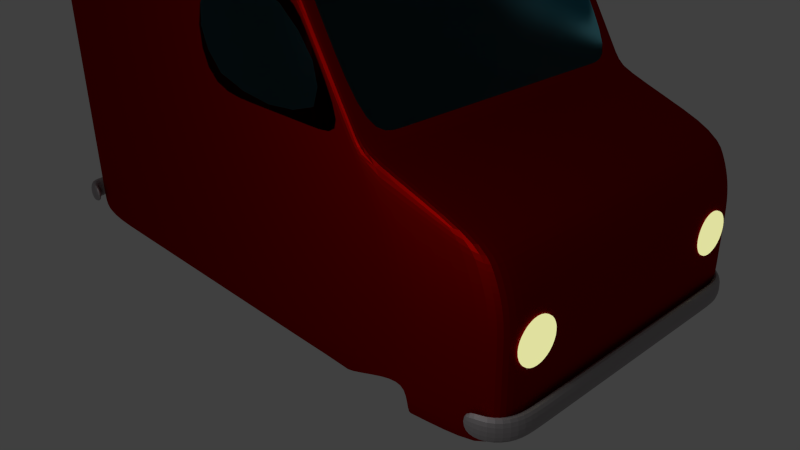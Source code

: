# Source: van.blend  (saved by Blender 2.74.0; exported with 4.5.12 LTS)
import bpy
from mathutils import Matrix  # noqa: F401  (used for matrix-valued properties, if any)

bpy.ops.wm.read_factory_settings(use_empty=True)
scene = bpy.context.scene
scene.name = 'Scene'

# ---- collections
col_collection_1 = bpy.data.collections.new('Collection 1'); scene.collection.children.link(col_collection_1)

# ---- materials (node trees are filled in below, after node groups)
mat_glass = bpy.data.materials.new('Glass')
mat_glass.alpha_threshold = 0.0
mat_glass.diffuse_color = (0.2486, 0.3064, 0.3343, 1.0)
mat_glass.roughness = 0.5
mat_glass.line_color = (0.0, 0.0, 0.0, 1.0)
mat_lights = bpy.data.materials.new('Lights')
mat_lights.alpha_threshold = 0.0
mat_lights.diffuse_color = (0.3331, 0.3343, 0.3128, 1.0)
mat_lights.roughness = 0.5
mat_lights.line_color = (0.0, 0.0, 0.0, 1.0)
mat_grey = bpy.data.materials.new('Grey')
mat_grey.alpha_threshold = 0.0
mat_grey.diffuse_color = (0.1376, 0.1291, 0.1328, 1.0)
mat_grey.roughness = 0.5
mat_grey.line_color = (0.0, 0.0, 0.0, 1.0)
mat_red = bpy.data.materials.new('Red')
mat_red.alpha_threshold = 0.0
mat_red.diffuse_color = (0.3343, 0.001133, 0.0, 1.0)
mat_red.roughness = 0.5
mat_red.line_color = (0.0, 0.0, 0.0, 1.0)

# ---- material node trees
mat_glass.use_nodes = True; mat_glass.node_tree.nodes.clear()
_N = mat_glass.node_tree.nodes; _L = mat_glass.node_tree.links
n0 = _N.new('ShaderNodeOutputMaterial'); n0.name = 'Material Output'; n0.location = (300, 300)
n1 = _N.new('ShaderNodeBsdfGlass'); n1.name = 'Glass BSDF'; n1.location = (100, 300)
n1.distribution = 'BECKMANN'
n1.inputs[0].default_value = (0.2394, 0.8342, 1.0, 1.0)
n1.inputs[1].default_value = 0.5932
n1.inputs[2].default_value = 1.45
_L.new(n1.outputs[0], n0.inputs[0])
n0.is_active_output = True
mat_lights.use_nodes = True; mat_lights.node_tree.nodes.clear()
_N = mat_lights.node_tree.nodes; _L = mat_lights.node_tree.links
n0 = _N.new('ShaderNodeOutputMaterial'); n0.name = 'Material Output'; n0.location = (300, 300)
n1 = _N.new('ShaderNodeEmission'); n1.name = 'Emission'; n1.location = (110, 300)
n1.inputs[0].default_value = (0.7484, 0.7478, 0.3453, 1.0)
_L.new(n1.outputs[0], n0.inputs[0])
n0.is_active_output = True
mat_grey.use_nodes = True; mat_grey.node_tree.nodes.clear()
_N = mat_grey.node_tree.nodes; _L = mat_grey.node_tree.links
n0 = _N.new('ShaderNodeOutputMaterial'); n0.name = 'Material Output'; n0.location = (300, 300)
n1 = _N.new('ShaderNodeBsdfAnisotropic'); n1.name = 'Glossy BSDF'; n1.location = (100, 300)
n1.distribution = 'GGX'
n1.inputs[0].default_value = (0.5277, 0.4932, 0.5083, 1.0)
n1.inputs[1].default_value = 0.6872
_L.new(n1.outputs[0], n0.inputs[0])
n0.is_active_output = True
mat_red.use_nodes = True; mat_red.node_tree.nodes.clear()
_N = mat_red.node_tree.nodes; _L = mat_red.node_tree.links
n0 = _N.new('ShaderNodeOutputMaterial'); n0.name = 'Material Output'; n0.location = (300, 300)
n1 = _N.new('ShaderNodeBsdfAnisotropic'); n1.name = 'Glossy BSDF'; n1.location = (100, 300)
n1.distribution = 'GGX'
n1.inputs[0].default_value = (0.3343, 0.001133, 0.0, 1.0)
n1.inputs[1].default_value = 0.5932
_L.new(n1.outputs[0], n0.inputs[0])
n0.is_active_output = True

# ---- world
world_world = bpy.data.worlds.new('World'); scene.world = world_world
world_world.color = (0.05088, 0.05088, 0.05088)
world_world.use_sun_shadow = False
world_world.sun_shadow_jitter_overblur = 0.0
world_world.cycles.sampling_method = 'MANUAL'
world_world.cycles.sample_map_resolution = 256

# ---- cameras
cam_camera = bpy.data.cameras.new('Camera')
cam_camera.clip_end = 100.0
cam_camera.lens = 35.0
cam_camera.sensor_width = 32.0
cam_camera.sensor_height = 18.0
cam_camera.ortho_scale = 7.314
cam_camera.dof.focus_distance = 0.0

# ---- lights
light_lamp = bpy.data.lights.new('Lamp', 'AREA')
light_lamp.transmission_factor = 0.0
light_lamp.cutoff_distance = 30.0
light_lamp.energy = 78.54
light_lamp.shadow_buffer_clip_start = 1.001
light_lamp.shadow_soft_size = 1.0
light_lamp.shadow_maximum_resolution = 0.006
light_lamp.use_absolute_resolution = True
light_lamp.shape = 'RECTANGLE'
light_lamp.size = 1.0
light_lamp.size_y = 0.1
light_lamp.cycles.use_multiple_importance_sampling = False

# ---- meshes
me_cube_004 = bpy.data.meshes.new('Cube.004')
me_cube_004.from_pydata([(1.222, -1.968, 3.873), (-0.368, -1.968, 3.876), (1.988, -1.968, 2.618), (-0.368, -1.968, 2.617)], [], [(1, 3, 2, 0)])
me_cube_004.materials.append(mat_glass)
me_cube_004.use_remesh_preserve_volume = False
me_cube_004.use_remesh_preserve_attributes = False
me_cube_004.use_mirror_vertex_groups = False
me_cube_004.update()
me_cube_003 = bpy.data.meshes.new('Cube.003')
me_cube_003.from_pydata([(2.068, -0.8799, 2.626), (2.068, -1.619, 2.626), (2.068, -0.6337, 2.626), (1.32, -1.126, 3.867), (2.068, -1.372, 2.626), (1.32, 0.0, 3.867), (2.068, -0.3874, 2.626), (1.32, -0.8799, 3.867), (1.32, -1.619, 3.867), (1.32, -0.6337, 3.867), (2.068, -1.126, 2.626), (1.32, -1.372, 3.867), (2.068, 0.0, 2.626), (1.32, -0.3874, 3.867), (1.32, -0.2452, 3.867), (2.068, -0.2452, 2.626), (1.32, -1.249, 3.867), (2.068, -1.249, 2.626), (1.32, -0.5105, 3.867), (2.068, -0.5105, 2.626), (1.32, -1.496, 3.867), (2.068, -1.496, 2.626), (1.32, -0.7568, 3.867), (2.068, -0.7568, 2.626), (1.32, -1.742, 3.867), (2.068, -1.742, 2.626), (1.685, -1.823, 3.261), (1.32, -1.003, 3.867), (2.068, -1.003, 2.626), (2.068, -0.9415, 2.626), (2.068, -1.065, 2.626), (1.32, -1.065, 3.867), (2.068, -1.68, 2.626), (2.068, -1.823, 2.626), (1.32, -1.823, 3.867), (2.068, -0.6952, 2.626), (2.068, -0.8183, 2.626), (1.32, -0.8183, 3.867), (2.068, -1.434, 2.626), (2.068, -1.557, 2.626), (1.32, -1.557, 3.867), (2.068, -0.449, 2.626), (2.068, -0.5721, 2.626), (1.32, -0.5721, 3.867), (2.068, -1.188, 2.626), (2.068, -1.311, 2.626), (1.32, -1.311, 3.867), (2.068, -0.1741, 2.626), (2.068, -0.3163, 2.626), (1.32, -0.3163, 3.867), (1.32, -0.1741, 3.867), (1.32, -1.188, 3.867), (1.32, -0.449, 3.867), (1.32, -1.434, 3.867), (1.32, -0.6952, 3.867), (1.32, -1.68, 3.867), (1.32, -0.9415, 3.867)], [], [(28, 29, 0, 36, 23, 35, 2, 42, 19, 41, 6, 48, 15, 47, 12, 5, 50, 14, 49, 13, 52, 18, 43, 9, 54, 22, 37, 7, 56, 27, 31, 3, 51, 16, 46, 11, 53, 20, 40, 8, 55, 24, 34, 26, 33, 25, 32, 1, 39, 21, 38, 4, 45, 17, 44, 10, 30)])
me_cube_003.materials.append(mat_glass)
me_cube_003.use_remesh_preserve_volume = False
me_cube_003.use_remesh_preserve_attributes = False
me_cube_003.use_mirror_vertex_groups = False
me_cube_003.update()
me_cube_002 = bpy.data.meshes.new('Cube.002')
me_cube_002.from_pydata([(3.734, -1.186, -0.2584), (3.734, -1.19, -0.21), (3.734, -1.205, -0.1634), (3.734, -1.228, -0.1205), (3.734, -1.258, -0.08284), (3.734, -1.296, -0.05196), (3.734, -1.339, -0.02901), (3.734, -1.386, -0.01488), (3.734, -1.434, -0.01011), (3.734, -1.482, -0.01488), (3.734, -1.529, -0.02901), (3.734, -1.572, -0.05196), (3.734, -1.61, -0.08284), (3.734, -1.64, -0.1205), (3.734, -1.663, -0.1634), (3.734, -1.677, -0.21), (3.734, -1.682, -0.2584), (3.734, -1.677, -0.3069), (3.734, -1.663, -0.3534), (3.734, -1.64, -0.3964), (3.734, -1.61, -0.434), (3.734, -1.572, -0.4649), (3.734, -1.529, -0.4878), (3.734, -1.482, -0.5019), (3.734, -1.434, -0.5067), (3.734, -1.386, -0.5019), (3.734, -1.339, -0.4878), (3.734, -1.296, -0.4649), (3.734, -1.258, -0.434), (3.734, -1.228, -0.3964), (3.734, -1.205, -0.3534), (3.734, -1.19, -0.3069), (3.8, -1.186, -0.2584), (3.8, -1.19, -0.21), (3.8, -1.205, -0.1634), (3.8, -1.228, -0.1205), (3.8, -1.258, -0.08284), (3.8, -1.296, -0.05196), (3.8, -1.339, -0.02901), (3.8, -1.386, -0.01488), (3.8, -1.434, -0.01011), (3.8, -1.482, -0.01488), (3.8, -1.529, -0.02901), (3.8, -1.572, -0.05196), (3.8, -1.61, -0.08284), (3.8, -1.64, -0.1205), (3.8, -1.663, -0.1634), (3.8, -1.677, -0.21), (3.8, -1.682, -0.2584), (3.8, -1.677, -0.3069), (3.8, -1.663, -0.3534), (3.8, -1.64, -0.3964), (3.8, -1.61, -0.434), (3.8, -1.572, -0.4649), (3.8, -1.529, -0.4878), (3.8, -1.482, -0.5019), (3.8, -1.434, -0.5067), (3.8, -1.386, -0.5019), (3.8, -1.339, -0.4878), (3.8, -1.296, -0.4649), (3.8, -1.258, -0.434), (3.8, -1.228, -0.3964), (3.8, -1.205, -0.3534), (3.8, -1.19, -0.3069)], [], [(31, 63, 62, 30), (20, 52, 51, 19), (9, 41, 40, 8), (29, 61, 60, 28), (18, 50, 49, 17), (7, 39, 38, 6), (27, 59, 58, 26), (5, 37, 36, 4), (16, 48, 47, 15), (25, 57, 56, 24), (3, 35, 34, 2), (14, 46, 45, 13), (23, 55, 54, 22), (1, 33, 32, 0), (12, 44, 43, 11), (0, 32, 63, 31), (21, 53, 52, 20), (10, 42, 41, 9), (30, 62, 61, 29), (19, 51, 50, 18), (8, 40, 39, 7), (28, 60, 59, 27), (17, 49, 48, 16), (6, 38, 37, 5), (26, 58, 57, 25), (4, 36, 35, 3), (15, 47, 46, 14), (24, 56, 55, 23), (2, 34, 33, 1), (13, 45, 44, 12), (22, 54, 53, 21), (11, 43, 42, 10), (33, 34, 35, 36, 37, 38, 39, 40, 41, 42, 43, 44, 45, 46, 47, 48, 49, 50, 51, 52, 53, 54, 55, 56, 57, 58, 59, 60, 61, 62, 63, 32)])
me_cube_002.materials.append(mat_lights)
me_cube_002.use_remesh_preserve_volume = False
me_cube_002.use_remesh_preserve_attributes = False
me_cube_002.use_mirror_vertex_groups = False
me_cube_002.update()
me_cube_001 = bpy.data.meshes.new('Cube.001')
me_cube_001.from_pydata([(3.578, -1.886, -0.5735), (3.578, -1.886, -0.8593), (3.73, 0.0, -0.5735), (3.73, 0.0, -0.8593), (3.73, -0.3177, -0.5735), (3.73, -0.3177, -0.8593), (3.73, -0.5927, -0.5735), (3.73, -0.5927, -0.8593), (3.73, -0.8677, -0.5735), (3.73, -0.8677, -0.8593), (3.73, -1.143, -0.5735), (3.73, -1.143, -0.8593), (3.73, -1.418, -0.5735), (3.73, -1.418, -0.8593), (3.73, -1.693, -0.5735), (3.73, -1.693, -0.8593), (3.357, -1.903, -0.5735), (3.357, -1.903, -0.8593), (3.649, -1.956, -0.5735), (3.649, -1.956, -0.8593), (3.849, 0.0, -0.5735), (3.849, 0.0, -0.8593), (3.849, -0.3177, -0.5735), (3.849, -0.3177, -0.8593), (3.849, -0.5927, -0.5735), (3.849, -0.5927, -0.8593), (3.849, -0.8677, -0.5735), (3.849, -0.8677, -0.8593), (3.849, -1.143, -0.5735), (3.849, -1.143, -0.8593), (3.849, -1.418, -0.5735), (3.849, -1.418, -0.8593), (3.84, -1.725, -0.5735), (3.84, -1.725, -0.8593), (3.353, -1.994, -0.5735), (3.353, -1.994, -0.8593), (-3.605, -1.968, -0.5735), (-3.605, -1.968, -0.8593), (-3.607, 0.0, -0.5735), (-3.607, 0.0, -0.8593), (-3.607, -0.3177, -0.5735), (-3.607, -0.3177, -0.8593), (-3.607, -0.5927, -0.5735), (-3.607, -0.5927, -0.8593), (-3.607, -0.8677, -0.5735), (-3.607, -0.8677, -0.8593), (-3.607, -1.143, -0.5735), (-3.607, -1.143, -0.8593), (-3.607, -1.418, -0.5735), (-3.607, -1.418, -0.8593), (-3.607, -1.693, -0.5735), (-3.607, -1.693, -0.8593), (-3.384, -1.971, -0.5735), (-3.384, -1.971, -0.8593), (-3.717, -2.064, -0.5735), (-3.717, -2.064, -0.8593), (-3.725, 0.0, -0.5735), (-3.725, 0.0, -0.8593), (-3.725, -0.3177, -0.5735), (-3.725, -0.3177, -0.8593), (-3.725, -0.5927, -0.5735), (-3.725, -0.5927, -0.8593), (-3.725, -0.8677, -0.5735), (-3.725, -0.8677, -0.8593), (-3.725, -1.143, -0.5735), (-3.725, -1.143, -0.8593), (-3.725, -1.418, -0.5735), (-3.725, -1.418, -0.8593), (-3.717, -1.725, -0.5735), (-3.717, -1.725, -0.8593), (-3.381, -2.063, -0.5735), (-3.381, -2.063, -0.8593)], [], [(2, 3, 5, 4), (4, 5, 7, 6), (6, 7, 9, 8), (8, 9, 11, 10), (10, 11, 13, 12), (12, 13, 15, 14), (14, 15, 1, 0), (0, 1, 17, 16), (20, 22, 23, 21), (22, 24, 25, 23), (24, 26, 27, 25), (26, 28, 29, 27), (28, 30, 31, 29), (30, 32, 33, 31), (32, 18, 19, 33), (18, 34, 35, 19), (13, 11, 29, 31), (11, 9, 27, 29), (17, 1, 19, 35), (9, 7, 25, 27), (7, 5, 23, 25), (16, 17, 35, 34), (5, 3, 21, 23), (14, 0, 18, 32), (12, 14, 32, 30), (10, 12, 30, 28), (8, 10, 28, 26), (0, 16, 34, 18), (6, 8, 26, 24), (4, 6, 24, 22), (1, 15, 33, 19), (2, 4, 22, 20), (15, 13, 31, 33), (38, 40, 41, 39), (40, 42, 43, 41), (42, 44, 45, 43), (44, 46, 47, 45), (46, 48, 49, 47), (48, 50, 51, 49), (50, 36, 37, 51), (36, 52, 53, 37), (56, 57, 59, 58), (58, 59, 61, 60), (60, 61, 63, 62), (62, 63, 65, 64), (64, 65, 67, 66), (66, 67, 69, 68), (68, 69, 55, 54), (54, 55, 71, 70), (49, 67, 65, 47), (47, 65, 63, 45), (53, 71, 55, 37), (45, 63, 61, 43), (43, 61, 59, 41), (52, 70, 71, 53), (41, 59, 57, 39), (50, 68, 54, 36), (48, 66, 68, 50), (46, 64, 66, 48), (44, 62, 64, 46), (36, 54, 70, 52), (42, 60, 62, 44), (40, 58, 60, 42), (37, 55, 69, 51), (38, 56, 58, 40), (51, 69, 67, 49)])
me_cube_001.materials.append(mat_grey)
me_cube_001.use_remesh_preserve_volume = False
me_cube_001.use_remesh_preserve_attributes = False
me_cube_001.use_mirror_vertex_groups = False
me_cube_001.update()
me_cube = bpy.data.meshes.new('Cube')
me_cube.from_pydata([(3.447, 0.0, 2.121), (3.638, 0.0, 0.08977), (3.353, -1.882, 2.121), (3.5, -1.882, 0.08116), (-3.61, 0.0, 3.551), (-3.61, 0.0, 0.0209), (-3.61, -1.968, 3.877), (-3.61, -1.968, 0.0209), (3.451, -1.882, 1.88), (3.536, -1.882, 1.655), (3.578, -1.882, 1.419), (3.578, -1.882, 1.069), (3.578, -1.882, 0.7198), (3.578, -1.882, 0.3704), (-2.562, -1.968, 0.0209), (-1.513, -1.968, 0.0209), (-0.4643, -1.968, 0.0209), (0.5844, -1.968, 0.0209), (1.633, -1.968, 0.0209), (2.682, -1.968, 0.0209), (2.128, -1.958, 2.529), (1.222, -1.968, 3.873), (-0.368, -1.968, 3.876), (-0.4643, -1.968, 3.877), (-1.513, -1.968, 3.877), (-2.562, -1.968, 3.877), (3.638, -1.829, 0.08977), (3.638, -1.418, 0.08977), (3.638, -1.143, 0.08977), (3.638, -0.8677, 0.08977), (3.638, -0.5927, 0.08977), (3.638, -0.3177, 0.08977), (2.682, 0.0, 0.0209), (1.633, 0.0, 0.0209), (0.5844, 0.0, 0.0209), (-0.4643, 0.0, 0.0209), (-1.513, 0.0, 0.0209), (-2.562, 0.0, 0.0209), (-3.61, -0.3177, 0.0209), (-3.61, -0.5927, 0.0209), (-3.61, -0.8677, 0.0209), (-3.61, -1.143, 0.0209), (-3.61, -1.418, 0.0209), (-3.61, -1.693, 0.0209), (-3.61, 0.0, 2.82), (-3.61, 0.0, 2.258), (-3.61, 0.0, 1.619), (-3.61, 0.0, 1.142), (-3.61, 0.0, 0.7198), (-3.61, 0.0, 0.3704), (2.126, 0.0, 2.529), (3.604, 0.0, 1.88), (3.688, 0.0, 1.655), (3.73, 0.0, 1.419), (3.73, 0.0, 1.069), (3.73, 0.0, 0.7198), (3.73, 0.0, 0.3704), (-3.61, -1.693, 3.551), (-3.61, -1.418, 3.551), (-3.61, -1.143, 3.551), (-3.61, -0.8677, 3.551), (-3.61, -0.5927, 3.551), (-3.61, -0.3177, 3.551), (3.447, -0.3177, 2.121), (3.447, -0.5927, 2.121), (3.447, -0.8677, 2.121), (3.447, -1.143, 2.121), (3.447, -1.418, 2.121), (3.447, -1.829, 2.121), (-3.61, -1.968, 0.3704), (-3.61, -1.968, 0.7198), (-3.61, -1.968, 1.142), (-3.61, -1.968, 1.619), (-3.61, -1.968, 2.258), (-3.61, -1.968, 2.82), (-3.61, -1.693, 2.82), (-3.61, -1.693, 2.258), (-3.61, -1.693, 1.619), (-3.61, -1.693, 1.142), (-3.61, -1.693, 0.7198), (-3.61, -1.693, 0.3704), (-3.61, -1.418, 2.82), (-3.61, -1.418, 2.258), (-3.61, -1.418, 1.619), (-3.61, -1.418, 1.142), (-3.61, -1.418, 0.7198), (-3.61, -1.418, 0.3704), (-3.61, -1.143, 2.82), (-3.61, -1.143, 2.258), (-3.61, -1.143, 1.619), (-3.61, -1.143, 1.142), (-3.61, -1.143, 0.7198), (-3.61, -1.143, 0.3704), (-3.61, -0.8677, 2.82), (-3.61, -0.8677, 2.258), (-3.61, -0.8677, 1.619), (-3.61, -0.8677, 1.142), (-3.61, -0.8677, 0.7198), (-3.61, -0.8677, 0.3704), (-3.61, -0.5927, 2.82), (-3.61, -0.5927, 2.258), (-3.61, -0.5927, 1.619), (-3.61, -0.5927, 1.142), (-3.61, -0.5927, 0.7198), (-3.61, -0.5927, 0.3704), (-3.61, -0.3177, 2.82), (-3.61, -0.3177, 2.258), (-3.61, -0.3177, 1.619), (-3.61, -0.3177, 1.142), (-3.61, -0.3177, 0.7198), (-3.61, -0.3177, 0.3704), (3.604, -0.3177, 1.88), (3.688, -0.3177, 1.655), (3.73, -0.3177, 1.419), (3.73, -0.3177, 1.069), (3.73, -0.3177, 0.7198), (3.73, -0.3177, 0.3704), (3.604, -0.5927, 1.88), (3.688, -0.5927, 1.655), (3.73, -0.5927, 1.419), (3.73, -0.5927, 1.069), (3.73, -0.5927, 0.7198), (3.73, -0.5927, 0.3704), (3.604, -0.8677, 1.88), (3.688, -0.8677, 1.655), (3.73, -0.8677, 1.419), (3.73, -0.8677, 1.069), (3.73, -0.8677, 0.7198), (3.73, -0.8677, 0.3704), (3.604, -1.143, 1.88), (3.688, -1.143, 1.655), (3.73, -1.143, 1.419), (3.73, -1.143, 1.069), (3.73, -1.143, 0.7198), (3.73, -1.143, 0.3704), (3.604, -1.418, 1.88), (3.688, -1.418, 1.655), (3.73, -1.418, 1.419), (3.73, -1.418, 1.069), (3.73, -1.418, 0.7198), (3.73, -1.418, 0.3704), (3.604, -1.829, 1.88), (3.688, -1.829, 1.655), (3.73, -1.829, 1.419), (3.73, -1.829, 1.069), (3.73, -1.829, 0.7198), (3.73, -1.829, 0.3704), (2.28, -1.968, 2.23), (2.516, -1.968, 1.933), (2.682, -1.968, 1.419), (2.682, -1.968, 1.069), (2.682, -1.968, 0.7198), (2.682, -1.968, 0.3704), (1.988, -1.968, 2.618), (1.586, -1.968, 2.256), (1.601, -1.968, 1.619), (1.627, -1.968, 1.142), (1.633, -1.968, 0.7198), (1.633, -1.968, 0.3704), (-0.368, -1.968, 2.617), (0.5844, -1.968, 2.258), (0.5844, -1.968, 1.619), (0.5844, -1.968, 1.142), (0.5844, -1.968, 0.7198), (0.5844, -1.968, 0.3704), (-0.4643, -1.968, 2.82), (-0.4643, -1.968, 2.258), (-0.4643, -1.968, 1.619), (-0.4643, -1.968, 1.142), (-0.4643, -1.968, 0.7198), (-0.4643, -1.968, 0.3704), (-1.513, -1.968, 2.82), (-1.513, -1.968, 2.258), (-1.513, -1.968, 1.619), (-1.513, -1.968, 1.142), (-1.513, -1.968, 0.7198), (-1.513, -1.968, 0.3704), (-2.562, -1.968, 2.82), (-2.562, -1.968, 2.258), (-2.562, -1.968, 1.619), (-2.562, -1.968, 1.142), (-2.562, -1.968, 0.7198), (-2.562, -1.968, 0.3704), (-2.562, -1.693, 0.0209), (-1.513, -1.693, 0.0209), (-0.4643, -1.693, 0.0209), (0.5844, -1.693, 0.0209), (1.633, -1.693, 0.0209), (2.682, -1.829, 0.0209), (-2.562, -1.418, 0.0209), (-1.513, -1.418, 0.0209), (-0.4643, -1.418, 0.0209), (0.5844, -1.418, 0.0209), (1.633, -1.418, 0.0209), (2.682, -1.418, 0.0209), (-2.562, -1.143, 0.0209), (-1.513, -1.143, 0.0209), (-0.4643, -1.143, 0.0209), (0.5844, -1.143, 0.0209), (1.633, -1.143, 0.0209), (2.682, -1.143, 0.0209), (-2.562, -0.8677, 0.0209), (-1.513, -0.8677, 0.0209), (-0.4643, -0.8677, 0.0209), (0.5844, -0.8677, 0.0209), (1.633, -0.8677, 0.0209), (2.682, -0.8677, 0.0209), (-2.562, -0.5927, 0.0209), (-1.513, -0.5927, 0.0209), (-0.4643, -0.5927, 0.0209), (0.5844, -0.5927, 0.0209), (1.633, -0.5927, 0.0209), (2.682, -0.5927, 0.0209), (-2.562, -0.3177, 0.0209), (-1.513, -0.3177, 0.0209), (-0.4643, -0.3177, 0.0209), (0.5844, -0.3177, 0.0209), (1.633, -0.3177, 0.0209), (2.682, -0.3177, 0.0209), (2.126, -1.824, 2.529), (2.126, -1.418, 2.529), (2.126, -1.143, 2.529), (2.126, -0.8677, 2.529), (2.126, -0.5927, 2.529), (2.126, -0.3177, 2.529), (-3.61, 0.0, 4.01), (-3.61, -1.968, 4.01), (1.242, -1.968, 3.997), (0.7922, -1.968, 3.997), (0.5844, -1.968, 4.01), (-0.4643, -1.968, 4.01), (-1.513, -1.968, 4.01), (-2.562, -1.968, 4.01), (-2.562, 0.0, 4.01), (-1.513, 0.0, 4.01), (-0.4643, 0.0, 4.01), (0.5844, 0.0, 4.01), (0.7922, 0.0, 3.997), (1.242, 0.0, 3.997), (-3.61, -1.693, 4.01), (-3.61, -1.418, 4.01), (-3.61, -1.143, 4.01), (-3.61, -0.8677, 4.01), (-3.61, -0.5927, 4.01), (-3.61, -0.3177, 4.01), (1.242, -1.693, 3.997), (0.7922, -1.693, 3.997), (0.5844, -1.693, 4.01), (-0.4643, -1.693, 4.01), (-1.513, -1.693, 4.01), (-2.562, -1.693, 4.01), (1.242, -1.418, 3.997), (0.7922, -1.418, 3.997), (0.5844, -1.418, 4.01), (-0.4643, -1.418, 4.01), (-1.513, -1.418, 4.01), (-2.562, -1.418, 4.01), (1.242, -1.143, 3.997), (0.7922, -1.143, 3.997), (0.5844, -1.143, 4.01), (-0.4643, -1.143, 4.01), (-1.513, -1.143, 4.01), (-2.562, -1.143, 4.01), (1.242, -0.8677, 3.997), (0.7922, -0.8677, 3.997), (0.5844, -0.8677, 4.01), (-0.4643, -0.8677, 4.01), (-1.513, -0.8677, 4.01), (-2.562, -0.8677, 4.01), (1.242, -0.5927, 3.997), (0.7922, -0.5927, 3.997), (0.5844, -0.5927, 4.01), (-0.4643, -0.5927, 4.01), (-1.513, -0.5927, 4.01), (-2.562, -0.5927, 4.01), (1.242, -0.3177, 3.997), (0.7922, -0.3177, 3.997), (0.5844, -0.3177, 4.01), (-0.4643, -0.3177, 4.01), (-1.513, -0.3177, 4.01), (-2.562, -0.3177, 4.01), (1.506, -1.968, 3.558), (1.242, -1.83, 3.997), (1.242, -1.555, 3.997), (1.242, -1.28, 3.997), (1.242, -1.005, 3.997), (1.242, -0.7302, 3.997), (1.242, -0.4552, 3.997), (1.242, -0.1588, 3.997), (2.041, -1.968, 2.528), (2.079, -1.968, 2.625), (2.068, -0.8799, 2.626), (2.068, -1.823, 2.626), (2.068, -0.6337, 2.626), (1.32, -1.126, 3.867), (2.068, -1.416, 2.626), (1.32, 0.0, 3.867), (2.068, -0.3874, 2.626), (1.242, -1.899, 3.997), (1.242, -1.624, 3.997), (1.242, -1.349, 3.997), (1.242, -1.074, 3.997), (1.242, -0.7989, 3.997), (1.242, -0.5239, 3.997), (1.242, -0.2382, 3.997), (1.321, -1.968, 3.866), (1.32, -0.8799, 3.867), (1.32, -1.619, 3.867), (1.32, -0.6337, 3.867), (2.068, -1.126, 2.626), (1.32, -1.372, 3.867), (2.068, 0.0, 2.626), (1.32, -0.3874, 3.867), (1.242, -1.761, 3.997), (1.242, -1.486, 3.997), (1.242, -1.211, 3.997), (1.242, -0.9364, 3.997), (1.242, -0.6614, 3.997), (1.242, -0.3864, 3.997), (1.242, -0.07942, 3.997), (1.32, -0.2452, 3.867), (1.32, -1.249, 3.867), (1.32, -0.5105, 3.867), (1.32, -1.496, 3.867), (1.32, -0.7568, 3.867), (1.32, -1.742, 3.867), (1.507, -1.823, 3.557), (1.32, -1.003, 3.867), (1.32, -1.065, 3.867), (1.32, -1.823, 3.867), (1.32, -0.8183, 3.867), (1.32, -1.557, 3.867), (1.32, -0.5721, 3.867), (1.32, -1.311, 3.867), (1.32, -0.3163, 3.867), (1.32, -0.1741, 3.867), (1.32, -1.188, 3.867), (1.32, -0.449, 3.867), (1.32, -1.434, 3.867), (1.32, -0.6952, 3.867), (1.32, -1.68, 3.867), (1.32, -0.9415, 3.867), (1.414, -1.968, 3.559), (1.481, -1.968, 2.618), (1.534, -1.968, 2.528), (0.5226, -1.968, 2.618), (0.5754, -1.968, 2.528), (2.119, -1.968, 2.248), (-0.3682, -1.968, 2.528), (2.235, -1.968, 1.952), (2.364, -1.968, 1.424), (2.389, -1.968, 1.088), (2.402, -1.968, 0.7147), (2.402, -1.968, 0.3603)], [], [(218, 32, 1, 31), (182, 69, 7, 14), (146, 13, 3, 26), (110, 49, 5, 38), (69, 80, 43, 7), (80, 86, 42, 43), (86, 92, 41, 42), (92, 98, 40, 41), (98, 104, 39, 40), (104, 110, 38, 39), (6, 57, 75, 74), (74, 75, 76, 73), (73, 76, 77, 72), (72, 77, 78, 71), (71, 78, 79, 70), (70, 79, 80, 69), (57, 58, 81, 75), (75, 81, 82, 76), (76, 82, 83, 77), (77, 83, 84, 78), (78, 84, 85, 79), (79, 85, 86, 80), (58, 59, 87, 81), (81, 87, 88, 82), (82, 88, 89, 83), (83, 89, 90, 84), (84, 90, 91, 85), (85, 91, 92, 86), (59, 60, 93, 87), (87, 93, 94, 88), (88, 94, 95, 89), (89, 95, 96, 90), (90, 96, 97, 91), (91, 97, 98, 92), (60, 61, 99, 93), (93, 99, 100, 94), (94, 100, 101, 95), (95, 101, 102, 96), (96, 102, 103, 97), (97, 103, 104, 98), (61, 62, 105, 99), (99, 105, 106, 100), (100, 106, 107, 101), (101, 107, 108, 102), (102, 108, 109, 103), (103, 109, 110, 104), (62, 4, 44, 105), (105, 44, 45, 106), (106, 45, 46, 107), (107, 46, 47, 108), (108, 47, 48, 109), (109, 48, 49, 110), (56, 116, 31, 1), (116, 122, 30, 31), (122, 128, 29, 30), (128, 134, 28, 29), (134, 140, 27, 28), (140, 146, 26, 27), (0, 63, 111, 51), (51, 111, 112, 52), (52, 112, 113, 53), (53, 113, 114, 54), (54, 114, 115, 55), (55, 115, 116, 56), (63, 64, 117, 111), (111, 117, 118, 112), (112, 118, 119, 113), (113, 119, 120, 114), (114, 120, 121, 115), (115, 121, 122, 116), (64, 65, 123, 117), (117, 123, 124, 118), (118, 124, 125, 119), (119, 125, 126, 120), (120, 126, 127, 121), (121, 127, 128, 122), (65, 66, 129, 123), (123, 129, 130, 124), (124, 130, 131, 125), (125, 131, 132, 126), (126, 132, 133, 127), (127, 133, 134, 128), (66, 67, 135, 129), (129, 135, 136, 130), (130, 136, 137, 131), (131, 137, 138, 132), (132, 138, 139, 133), (133, 139, 140, 134), (67, 68, 141, 135), (135, 141, 142, 136), (136, 142, 143, 137), (137, 143, 144, 138), (138, 144, 145, 139), (139, 145, 146, 140), (68, 2, 8, 141), (141, 8, 9, 142), (142, 9, 10, 143), (143, 10, 11, 144), (144, 11, 12, 145), (145, 12, 13, 146), (351, 352, 151, 150), (13, 12, 151, 152), (155, 349, 347, 154), (164, 170, 16, 17), (170, 176, 15, 16), (176, 182, 14, 15), (2, 20, 147, 8), (8, 147, 148, 9), (150, 149, 350, 351), (9, 148, 149, 10), (148, 147, 347, 349), (350, 349, 155, 156), (12, 11, 150, 151), (11, 10, 149, 150), (350, 149, 148, 349), (351, 350, 156, 157), (18, 158, 164, 17), (157, 163, 164, 158), (156, 162, 163, 157), (155, 161, 162, 156), (22, 23, 165, 159), (160, 166, 167, 161), (161, 167, 168, 162), (162, 168, 169, 163), (163, 169, 170, 164), (23, 24, 171, 165), (165, 171, 172, 166), (166, 172, 173, 167), (167, 173, 174, 168), (168, 174, 175, 169), (169, 175, 176, 170), (24, 25, 177, 171), (171, 177, 178, 172), (172, 178, 179, 173), (173, 179, 180, 174), (174, 180, 181, 175), (175, 181, 182, 176), (25, 6, 74, 177), (177, 74, 73, 178), (178, 73, 72, 179), (179, 72, 71, 180), (180, 71, 70, 181), (181, 70, 69, 182), (19, 188, 26, 3), (188, 194, 27, 26), (194, 200, 28, 27), (200, 206, 29, 28), (206, 212, 30, 29), (212, 218, 31, 30), (7, 43, 183, 14), (14, 183, 184, 15), (15, 184, 185, 16), (16, 185, 186, 17), (17, 186, 187, 18), (13, 152, 19, 3), (43, 42, 189, 183), (183, 189, 190, 184), (184, 190, 191, 185), (185, 191, 192, 186), (186, 192, 193, 187), (152, 151, 352, 353), (42, 41, 195, 189), (189, 195, 196, 190), (190, 196, 197, 191), (191, 197, 198, 192), (192, 198, 199, 193), (193, 199, 200, 194), (41, 40, 201, 195), (195, 201, 202, 196), (196, 202, 203, 197), (197, 203, 204, 198), (198, 204, 205, 199), (199, 205, 206, 200), (40, 39, 207, 201), (201, 207, 208, 202), (202, 208, 209, 203), (203, 209, 210, 204), (204, 210, 211, 205), (205, 211, 212, 206), (39, 38, 213, 207), (207, 213, 214, 208), (208, 214, 215, 209), (209, 215, 216, 210), (210, 216, 217, 211), (211, 217, 218, 212), (38, 5, 37, 213), (213, 37, 36, 214), (214, 36, 35, 215), (215, 35, 34, 216), (216, 34, 33, 217), (217, 33, 32, 218), (2, 68, 219, 20), (68, 67, 220, 219), (58, 57, 239, 240), (67, 66, 221, 220), (60, 59, 241, 242), (341, 306, 263, 316), (66, 65, 222, 221), (23, 22, 229, 230), (62, 61, 243, 244), (25, 24, 231, 232), (340, 307, 245, 313), (4, 62, 244, 225), (65, 64, 223, 222), (339, 308, 269, 317), (57, 6, 226, 239), (59, 58, 240, 241), (64, 63, 224, 223), (6, 25, 232, 226), (338, 310, 251, 314), (22, 21, 228, 229), (61, 60, 242, 243), (63, 0, 50, 224), (337, 312, 275, 318), (24, 23, 230, 231), (336, 294, 257, 315), (335, 296, 238, 319), (280, 233, 225, 244), (232, 250, 239, 226), (250, 256, 240, 239), (256, 262, 241, 240), (262, 268, 242, 241), (268, 274, 243, 242), (274, 280, 244, 243), (227, 298, 282, 313, 245, 246, 228), (228, 246, 247, 229), (229, 247, 248, 230), (230, 248, 249, 231), (231, 249, 250, 232), (245, 299, 283, 314, 251, 252, 246), (246, 252, 253, 247), (247, 253, 254, 248), (248, 254, 255, 249), (249, 255, 256, 250), (251, 300, 284, 315, 257, 258, 252), (252, 258, 259, 253), (253, 259, 260, 254), (254, 260, 261, 255), (255, 261, 262, 256), (257, 301, 285, 316, 263, 264, 258), (258, 264, 265, 259), (259, 265, 266, 260), (260, 266, 267, 261), (261, 267, 268, 262), (263, 302, 286, 317, 269, 270, 264), (264, 270, 271, 265), (265, 271, 272, 266), (266, 272, 273, 267), (267, 273, 274, 268), (269, 303, 287, 318, 275, 276, 270), (270, 276, 277, 271), (271, 277, 278, 272), (272, 278, 279, 273), (273, 279, 280, 274), (275, 304, 288, 319, 238, 237, 276), (276, 237, 236, 277), (277, 236, 235, 278), (278, 235, 234, 279), (279, 234, 233, 280), (334, 320, 288, 304), (333, 321, 284, 300), (332, 322, 287, 303), (331, 323, 283, 299), (330, 324, 286, 302), (329, 325, 282, 298), (328, 327, 285, 301), (221, 222, 291, 309), (294, 328, 301, 257), (20, 219, 292, 290), (305, 329, 298, 227), (281, 326, 329, 305), (222, 223, 293, 291), (306, 330, 302, 263), (307, 331, 299, 245), (223, 224, 297, 293), (308, 332, 303, 269), (220, 221, 309, 295), (310, 333, 300, 251), (224, 50, 311, 297), (219, 220, 295, 292), (312, 334, 304, 275), (320, 335, 319, 288), (321, 336, 315, 284), (322, 337, 318, 287), (323, 338, 314, 283), (324, 339, 317, 286), (325, 340, 313, 282), (327, 341, 316, 285), (21, 305, 227, 228), (281, 305, 21, 342), (153, 290, 281, 342), (290, 292, 326, 281), (153, 289, 20, 290), (289, 153, 343, 344), (344, 343, 345, 346), (154, 344, 346, 160), (346, 345, 159, 348), (347, 289, 344, 154), (147, 20, 289, 347), (161, 155, 154, 160), (160, 346, 348, 166), (166, 348, 159, 165), (351, 157, 158, 352), (18, 353, 352, 158)])
me_cube.materials.append(mat_red)
me_cube.use_remesh_preserve_volume = False
me_cube.use_remesh_preserve_attributes = False
me_cube.use_mirror_vertex_groups = False
me_cube.update()

# ---- objects
ob_window = bpy.data.objects.new('Window', me_cube_004)
ob_windshield = bpy.data.objects.new('Windshield', me_cube_003)
ob_headlights = bpy.data.objects.new('Headlights', me_cube_002)
ob_frontbumper = bpy.data.objects.new('FrontBumper', me_cube_001)
ob_cube = bpy.data.objects.new('Cube', me_cube)
ob_lamp = bpy.data.objects.new('Lamp', light_lamp)
ob_camera = bpy.data.objects.new('Camera', cam_camera)

# ---- transforms, parenting, visibility, modifiers, constraints
ob_window.location = (0.0, 0.0, 0.0)
ob_window.lock_rotations_4d = False
ob_window.empty_display_type = 'ARROWS'
ob_window.lineart.crease_threshold = 0.0
_m = ob_window.modifiers.new('Mirror', 'MIRROR')
_m.use_axis = (False, True, False)
_m.use_clip = True
_m = ob_window.modifiers.new('Subsurf', 'SUBSURF')
_m.uv_smooth = 'PRESERVE_CORNERS'
_m.quality = 2
_m.levels = 0
_m.show_only_control_edges = False
ob_windshield.location = (0.0, 0.0, 0.0)
ob_windshield.lock_rotations_4d = False
ob_windshield.empty_display_type = 'ARROWS'
ob_windshield.lineart.crease_threshold = 0.0
_m = ob_windshield.modifiers.new('Mirror', 'MIRROR')
_m.use_axis = (False, True, False)
_m.use_clip = True
ob_headlights.location = (-0.05678, 0.0, 1.402)
ob_headlights.lock_rotations_4d = False
ob_headlights.empty_display_type = 'ARROWS'
ob_headlights.lineart.crease_threshold = 0.0
_m = ob_headlights.modifiers.new('Mirror', 'MIRROR')
_m.use_axis = (False, True, False)
_m = ob_headlights.modifiers.new('Triangulate', 'TRIANGULATE')
ob_frontbumper.location = (0.0, 0.0, 1.096)
ob_frontbumper.lock_rotations_4d = False
ob_frontbumper.empty_display_type = 'ARROWS'
ob_frontbumper.lineart.crease_threshold = 0.0
_m = ob_frontbumper.modifiers.new('Mirror', 'MIRROR')
_m.use_axis = (False, True, False)
_m.use_clip = True
_m = ob_frontbumper.modifiers.new('Subsurf', 'SUBSURF')
_m.uv_smooth = 'PRESERVE_CORNERS'
_m.quality = 2
_m.levels = 2
_m.show_only_control_edges = False
ob_cube.location = (0.0, 0.0, 0.0)
ob_cube.lock_rotations_4d = False
ob_cube.empty_display_type = 'ARROWS'
ob_cube.lineart.crease_threshold = 0.0
_m = ob_cube.modifiers.new('Mirror', 'MIRROR')
_m.use_axis = (False, True, False)
_m.use_clip = True
_m = ob_cube.modifiers.new('Subsurf', 'SUBSURF')
_m.uv_smooth = 'PRESERVE_CORNERS'
_m.quality = 2
_m.levels = 0
_m.show_only_control_edges = False
ob_lamp.location = (3.034, -6.25, 4.421)
ob_lamp.rotation_euler = (-1.007, 0.1431, 3.317)
ob_lamp.lock_rotations_4d = False
ob_lamp.empty_display_type = 'ARROWS'
ob_lamp.color = (0.0, 0.0, 0.0, 0.0)
ob_lamp.lineart.crease_threshold = 0.0
ob_camera.location = (7.481, -6.508, 5.344)
ob_camera.rotation_euler = (1.109, 0.01082, 0.8149)
ob_camera.lock_rotations_4d = False
ob_camera.empty_display_type = 'ARROWS'
ob_camera.color = (0.0, 0.0, 0.0, 0.0)
ob_camera.hide_viewport = True
ob_camera.display_type = 'WIRE'
ob_camera.lineart.crease_threshold = 0.0

# ---- collection membership
col_collection_1.objects.link(ob_window)
col_collection_1.objects.link(ob_windshield)
col_collection_1.objects.link(ob_headlights)
col_collection_1.objects.link(ob_frontbumper)
col_collection_1.objects.link(ob_cube)
col_collection_1.objects.link(ob_lamp)
col_collection_1.objects.link(ob_camera)

# ---- scene / render settings (as saved in the file)
scene.camera = ob_camera
scene.frame_start = 1; scene.frame_end = 250; scene.frame_set(1)
scene.render.engine = 'CYCLES'
scene.render.resolution_percentage = 50
scene.render.dither_intensity = 0.0
scene.cycles.use_denoising = False
scene.cycles.samples = 10
scene.cycles.sampling_pattern = 'TABULATED_SOBOL'
scene.cycles.light_sampling_threshold = 0.0
scene.cycles.use_adaptive_sampling = False
scene.cycles.use_light_tree = False
scene.cycles.blur_glossy = 0.0
scene.cycles.pixel_filter_type = 'GAUSSIAN'
scene.cycles.sample_clamp_indirect = 0.0
scene.view_settings.view_transform = 'Standard'
bpy.context.view_layer.update()
